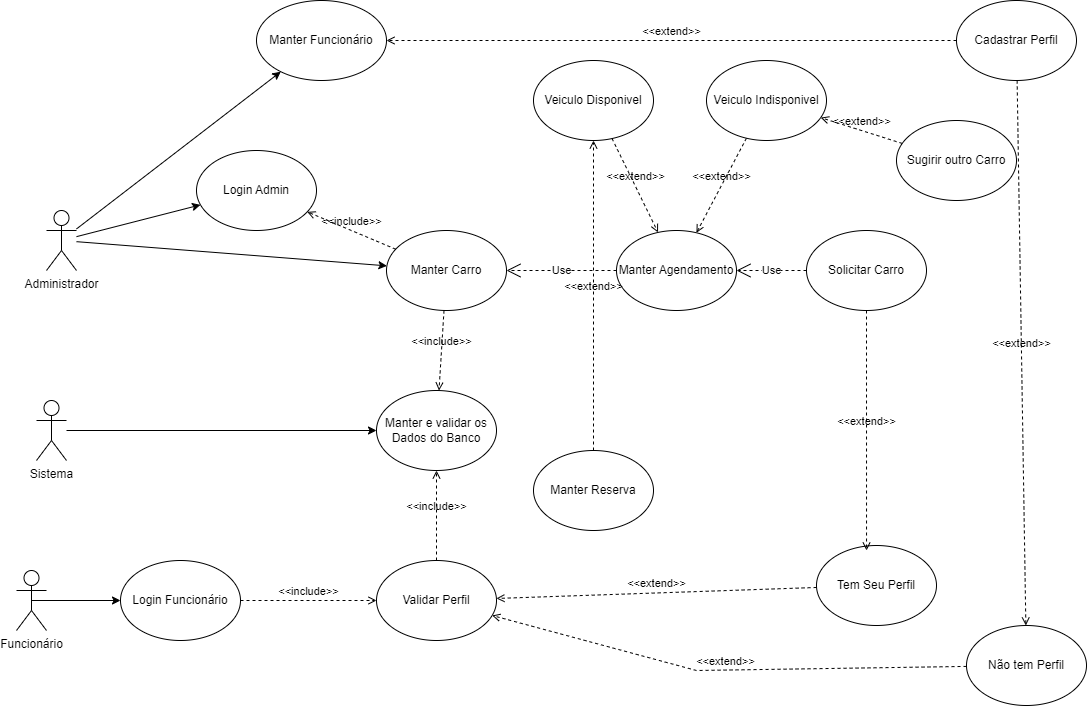

The diagram above was exported from draw.io. Its source (the exported page's mxGraphModel, read from the mxfile embedded in the PNG):
<mxGraphModel dx="1395" dy="763" grid="1" gridSize="10" guides="1" tooltips="1" connect="1" arrows="1" fold="1" page="1" pageScale="1" pageWidth="827" pageHeight="1169" math="0" shadow="0">
  <root>
    <mxCell id="0" />
    <mxCell id="1" parent="0" />
    <mxCell id="j-_dqXIqvLVFG_u3StVl-53" value="Administrador" style="shape=umlActor;verticalLabelPosition=bottom;verticalAlign=top;html=1;outlineConnect=0;" parent="1" vertex="1">
      <mxGeometry x="220" y="210" width="30" height="60" as="geometry" />
    </mxCell>
    <mxCell id="j-_dqXIqvLVFG_u3StVl-54" value="Funcionário" style="shape=umlActor;verticalLabelPosition=bottom;verticalAlign=top;html=1;outlineConnect=0;" parent="1" vertex="1">
      <mxGeometry x="190" y="570" width="30" height="60" as="geometry" />
    </mxCell>
    <mxCell id="j-_dqXIqvLVFG_u3StVl-57" value="Login Admin" style="ellipse;whiteSpace=wrap;html=1;" parent="1" vertex="1">
      <mxGeometry x="370" y="150" width="120" height="80" as="geometry" />
    </mxCell>
    <mxCell id="j-_dqXIqvLVFG_u3StVl-58" value="Login Funcionário" style="ellipse;whiteSpace=wrap;html=1;" parent="1" vertex="1">
      <mxGeometry x="294" y="560" width="120" height="80" as="geometry" />
    </mxCell>
    <mxCell id="j-_dqXIqvLVFG_u3StVl-59" value="" style="endArrow=classic;html=1;rounded=0;exitX=0.5;exitY=0.5;exitDx=0;exitDy=0;exitPerimeter=0;" parent="1" source="j-_dqXIqvLVFG_u3StVl-54" target="j-_dqXIqvLVFG_u3StVl-58" edge="1">
      <mxGeometry width="50" height="50" relative="1" as="geometry">
        <mxPoint x="370" y="570" as="sourcePoint" />
        <mxPoint x="420" y="520" as="targetPoint" />
      </mxGeometry>
    </mxCell>
    <mxCell id="j-_dqXIqvLVFG_u3StVl-60" value="Validar Perfil" style="ellipse;whiteSpace=wrap;html=1;" parent="1" vertex="1">
      <mxGeometry x="550" y="560" width="120" height="80" as="geometry" />
    </mxCell>
    <mxCell id="j-_dqXIqvLVFG_u3StVl-61" value="&amp;lt;&amp;lt;include&amp;gt;&amp;gt;" style="html=1;verticalAlign=bottom;labelBackgroundColor=none;endArrow=open;endFill=0;dashed=1;rounded=0;" parent="1" source="j-_dqXIqvLVFG_u3StVl-58" target="j-_dqXIqvLVFG_u3StVl-60" edge="1">
      <mxGeometry width="160" relative="1" as="geometry">
        <mxPoint x="320" y="550" as="sourcePoint" />
        <mxPoint x="480" y="550" as="targetPoint" />
      </mxGeometry>
    </mxCell>
    <mxCell id="j-_dqXIqvLVFG_u3StVl-62" value="" style="endArrow=classic;html=1;rounded=0;" parent="1" source="j-_dqXIqvLVFG_u3StVl-53" target="j-_dqXIqvLVFG_u3StVl-57" edge="1">
      <mxGeometry width="50" height="50" relative="1" as="geometry">
        <mxPoint x="370" y="570" as="sourcePoint" />
        <mxPoint x="420" y="520" as="targetPoint" />
      </mxGeometry>
    </mxCell>
    <mxCell id="j-_dqXIqvLVFG_u3StVl-64" value="Sistema" style="shape=umlActor;verticalLabelPosition=bottom;verticalAlign=top;html=1;outlineConnect=0;" parent="1" vertex="1">
      <mxGeometry x="210" y="400" width="30" height="60" as="geometry" />
    </mxCell>
    <mxCell id="j-_dqXIqvLVFG_u3StVl-65" value="Manter e validar os Dados do Banco" style="ellipse;whiteSpace=wrap;html=1;" parent="1" vertex="1">
      <mxGeometry x="550" y="390" width="120" height="80" as="geometry" />
    </mxCell>
    <mxCell id="j-_dqXIqvLVFG_u3StVl-67" value="" style="endArrow=classic;html=1;rounded=0;" parent="1" source="j-_dqXIqvLVFG_u3StVl-64" target="j-_dqXIqvLVFG_u3StVl-65" edge="1">
      <mxGeometry width="50" height="50" relative="1" as="geometry">
        <mxPoint x="450" y="570" as="sourcePoint" />
        <mxPoint x="500" y="520" as="targetPoint" />
      </mxGeometry>
    </mxCell>
    <mxCell id="j-_dqXIqvLVFG_u3StVl-68" value="Manter Carro" style="ellipse;whiteSpace=wrap;html=1;" parent="1" vertex="1">
      <mxGeometry x="560" y="230" width="120" height="80" as="geometry" />
    </mxCell>
    <mxCell id="j-_dqXIqvLVFG_u3StVl-72" value="&amp;lt;&amp;lt;include&amp;gt;&amp;gt;" style="html=1;verticalAlign=bottom;labelBackgroundColor=none;endArrow=open;endFill=0;dashed=1;rounded=0;" parent="1" source="j-_dqXIqvLVFG_u3StVl-68" target="j-_dqXIqvLVFG_u3StVl-65" edge="1">
      <mxGeometry width="160" relative="1" as="geometry">
        <mxPoint x="690" y="560" as="sourcePoint" />
        <mxPoint x="850" y="560" as="targetPoint" />
      </mxGeometry>
    </mxCell>
    <mxCell id="j-_dqXIqvLVFG_u3StVl-73" value="&amp;lt;&amp;lt;include&amp;gt;&amp;gt;" style="html=1;verticalAlign=bottom;labelBackgroundColor=none;endArrow=open;endFill=0;dashed=1;rounded=0;" parent="1" source="j-_dqXIqvLVFG_u3StVl-60" target="j-_dqXIqvLVFG_u3StVl-65" edge="1">
      <mxGeometry width="160" relative="1" as="geometry">
        <mxPoint x="690" y="560" as="sourcePoint" />
        <mxPoint x="850" y="560" as="targetPoint" />
      </mxGeometry>
    </mxCell>
    <mxCell id="j-_dqXIqvLVFG_u3StVl-74" value="Tem Seu Perfil" style="ellipse;whiteSpace=wrap;html=1;" parent="1" vertex="1">
      <mxGeometry x="990" y="545" width="120" height="80" as="geometry" />
    </mxCell>
    <mxCell id="j-_dqXIqvLVFG_u3StVl-76" value="&amp;lt;&amp;lt;extend&amp;gt;&amp;gt;" style="html=1;verticalAlign=bottom;labelBackgroundColor=none;endArrow=open;endFill=0;dashed=1;rounded=0;" parent="1" source="j-_dqXIqvLVFG_u3StVl-74" target="j-_dqXIqvLVFG_u3StVl-60" edge="1">
      <mxGeometry width="160" relative="1" as="geometry">
        <mxPoint x="540" y="640" as="sourcePoint" />
        <mxPoint x="700" y="640" as="targetPoint" />
      </mxGeometry>
    </mxCell>
    <mxCell id="j-_dqXIqvLVFG_u3StVl-78" value="Manter Agendamento" style="ellipse;whiteSpace=wrap;html=1;" parent="1" vertex="1">
      <mxGeometry x="790" y="230" width="120" height="80" as="geometry" />
    </mxCell>
    <mxCell id="j-_dqXIqvLVFG_u3StVl-90" value="Manter Funcionário" style="ellipse;whiteSpace=wrap;html=1;" parent="1" vertex="1">
      <mxGeometry x="430" width="130" height="80" as="geometry" />
    </mxCell>
    <mxCell id="j-_dqXIqvLVFG_u3StVl-93" value="" style="endArrow=classic;html=1;rounded=0;" parent="1" source="j-_dqXIqvLVFG_u3StVl-53" target="j-_dqXIqvLVFG_u3StVl-90" edge="1">
      <mxGeometry width="50" height="50" relative="1" as="geometry">
        <mxPoint x="800" y="440" as="sourcePoint" />
        <mxPoint x="850" y="390" as="targetPoint" />
      </mxGeometry>
    </mxCell>
    <mxCell id="j-_dqXIqvLVFG_u3StVl-95" value="" style="endArrow=classic;html=1;rounded=0;" parent="1" source="j-_dqXIqvLVFG_u3StVl-53" target="j-_dqXIqvLVFG_u3StVl-68" edge="1">
      <mxGeometry width="50" height="50" relative="1" as="geometry">
        <mxPoint x="800" y="440" as="sourcePoint" />
        <mxPoint x="850" y="390" as="targetPoint" />
      </mxGeometry>
    </mxCell>
    <mxCell id="j-_dqXIqvLVFG_u3StVl-99" value="&amp;lt;&amp;lt;extend&amp;gt;&amp;gt;" style="html=1;verticalAlign=bottom;labelBackgroundColor=none;endArrow=open;endFill=0;dashed=1;rounded=0;" parent="1" source="j-_dqXIqvLVFG_u3StVl-100" target="j-_dqXIqvLVFG_u3StVl-60" edge="1">
      <mxGeometry width="160" relative="1" as="geometry">
        <mxPoint x="810" y="700" as="sourcePoint" />
        <mxPoint x="910" y="420" as="targetPoint" />
        <Array as="points">
          <mxPoint x="870" y="670" />
        </Array>
      </mxGeometry>
    </mxCell>
    <mxCell id="j-_dqXIqvLVFG_u3StVl-100" value="Não tem Perfil" style="ellipse;whiteSpace=wrap;html=1;" parent="1" vertex="1">
      <mxGeometry x="1140" y="625" width="120" height="80" as="geometry" />
    </mxCell>
    <mxCell id="j-_dqXIqvLVFG_u3StVl-101" value="Cadastrar Perfil" style="ellipse;whiteSpace=wrap;html=1;" parent="1" vertex="1">
      <mxGeometry x="1130" width="120" height="80" as="geometry" />
    </mxCell>
    <mxCell id="j-_dqXIqvLVFG_u3StVl-103" value="&amp;lt;&amp;lt;extend&amp;gt;&amp;gt;" style="html=1;verticalAlign=bottom;labelBackgroundColor=none;endArrow=open;endFill=0;dashed=1;rounded=0;" parent="1" source="j-_dqXIqvLVFG_u3StVl-101" target="j-_dqXIqvLVFG_u3StVl-100" edge="1">
      <mxGeometry width="160" relative="1" as="geometry">
        <mxPoint x="1100" y="660" as="sourcePoint" />
        <mxPoint x="1260" y="660" as="targetPoint" />
      </mxGeometry>
    </mxCell>
    <mxCell id="j-_dqXIqvLVFG_u3StVl-105" value="&amp;lt;&amp;lt;extend&amp;gt;&amp;gt;" style="html=1;verticalAlign=bottom;labelBackgroundColor=none;endArrow=open;endFill=0;dashed=1;rounded=0;" parent="1" source="j-_dqXIqvLVFG_u3StVl-101" target="j-_dqXIqvLVFG_u3StVl-90" edge="1">
      <mxGeometry width="160" relative="1" as="geometry">
        <mxPoint x="750" y="280" as="sourcePoint" />
        <mxPoint x="910" y="280" as="targetPoint" />
        <Array as="points" />
      </mxGeometry>
    </mxCell>
    <mxCell id="WaBMN_BU0_CwO0wK35RJ-2" value="&amp;lt;&amp;lt;include&amp;gt;&amp;gt;" style="html=1;verticalAlign=bottom;labelBackgroundColor=none;endArrow=open;endFill=0;dashed=1;rounded=0;" edge="1" parent="1" source="j-_dqXIqvLVFG_u3StVl-68" target="j-_dqXIqvLVFG_u3StVl-57">
      <mxGeometry width="160" relative="1" as="geometry">
        <mxPoint x="750" y="370" as="sourcePoint" />
        <mxPoint x="910" y="370" as="targetPoint" />
      </mxGeometry>
    </mxCell>
    <mxCell id="WaBMN_BU0_CwO0wK35RJ-3" value="Use" style="endArrow=open;endSize=12;dashed=1;html=1;rounded=0;" edge="1" parent="1" source="j-_dqXIqvLVFG_u3StVl-78" target="j-_dqXIqvLVFG_u3StVl-68">
      <mxGeometry width="160" relative="1" as="geometry">
        <mxPoint x="750" y="370" as="sourcePoint" />
        <mxPoint x="910" y="370" as="targetPoint" />
      </mxGeometry>
    </mxCell>
    <mxCell id="WaBMN_BU0_CwO0wK35RJ-4" value="&amp;lt;&amp;lt;extend&amp;gt;&amp;gt;" style="html=1;verticalAlign=bottom;labelBackgroundColor=none;endArrow=open;endFill=0;dashed=1;rounded=0;entryX=0.417;entryY=0.063;entryDx=0;entryDy=0;entryPerimeter=0;" edge="1" parent="1" source="WaBMN_BU0_CwO0wK35RJ-5" target="j-_dqXIqvLVFG_u3StVl-74">
      <mxGeometry width="160" relative="1" as="geometry">
        <mxPoint x="890" y="500" as="sourcePoint" />
        <mxPoint x="910" y="370" as="targetPoint" />
      </mxGeometry>
    </mxCell>
    <mxCell id="WaBMN_BU0_CwO0wK35RJ-5" value="Solicitar Carro" style="ellipse;whiteSpace=wrap;html=1;" vertex="1" parent="1">
      <mxGeometry x="980" y="230" width="120" height="80" as="geometry" />
    </mxCell>
    <mxCell id="WaBMN_BU0_CwO0wK35RJ-6" value="Use" style="endArrow=open;endSize=12;dashed=1;html=1;rounded=0;" edge="1" parent="1" source="WaBMN_BU0_CwO0wK35RJ-5" target="j-_dqXIqvLVFG_u3StVl-78">
      <mxGeometry width="160" relative="1" as="geometry">
        <mxPoint x="750" y="370" as="sourcePoint" />
        <mxPoint x="910" y="370" as="targetPoint" />
      </mxGeometry>
    </mxCell>
    <mxCell id="WaBMN_BU0_CwO0wK35RJ-7" value="&amp;lt;&amp;lt;extend&amp;gt;&amp;gt;" style="html=1;verticalAlign=bottom;labelBackgroundColor=none;endArrow=open;endFill=0;dashed=1;rounded=0;" edge="1" parent="1" source="WaBMN_BU0_CwO0wK35RJ-9" target="j-_dqXIqvLVFG_u3StVl-78">
      <mxGeometry width="160" relative="1" as="geometry">
        <mxPoint x="1000" y="200" as="sourcePoint" />
        <mxPoint x="940" y="190" as="targetPoint" />
      </mxGeometry>
    </mxCell>
    <mxCell id="WaBMN_BU0_CwO0wK35RJ-8" value="Veiculo Disponivel" style="ellipse;whiteSpace=wrap;html=1;" vertex="1" parent="1">
      <mxGeometry x="707" y="60" width="120" height="80" as="geometry" />
    </mxCell>
    <mxCell id="WaBMN_BU0_CwO0wK35RJ-9" value="Veiculo Indisponivel" style="ellipse;whiteSpace=wrap;html=1;" vertex="1" parent="1">
      <mxGeometry x="880" y="60" width="120" height="80" as="geometry" />
    </mxCell>
    <mxCell id="WaBMN_BU0_CwO0wK35RJ-10" value="&amp;lt;&amp;lt;extend&amp;gt;&amp;gt;" style="html=1;verticalAlign=bottom;labelBackgroundColor=none;endArrow=open;endFill=0;dashed=1;rounded=0;" edge="1" parent="1" source="WaBMN_BU0_CwO0wK35RJ-8" target="j-_dqXIqvLVFG_u3StVl-78">
      <mxGeometry width="160" relative="1" as="geometry">
        <mxPoint x="750" y="370" as="sourcePoint" />
        <mxPoint x="910" y="370" as="targetPoint" />
      </mxGeometry>
    </mxCell>
    <mxCell id="WaBMN_BU0_CwO0wK35RJ-12" value="Manter Reserva" style="ellipse;whiteSpace=wrap;html=1;" vertex="1" parent="1">
      <mxGeometry x="707" y="450" width="120" height="80" as="geometry" />
    </mxCell>
    <mxCell id="WaBMN_BU0_CwO0wK35RJ-13" value="&amp;lt;&amp;lt;extend&amp;gt;&amp;gt;" style="html=1;verticalAlign=bottom;labelBackgroundColor=none;endArrow=open;endFill=0;dashed=1;rounded=0;" edge="1" parent="1" source="WaBMN_BU0_CwO0wK35RJ-12" target="WaBMN_BU0_CwO0wK35RJ-8">
      <mxGeometry width="160" relative="1" as="geometry">
        <mxPoint x="750" y="340" as="sourcePoint" />
        <mxPoint x="910" y="370" as="targetPoint" />
      </mxGeometry>
    </mxCell>
    <mxCell id="WaBMN_BU0_CwO0wK35RJ-14" value="Sugirir outro Carro" style="ellipse;whiteSpace=wrap;html=1;" vertex="1" parent="1">
      <mxGeometry x="1070" y="120" width="120" height="80" as="geometry" />
    </mxCell>
    <mxCell id="WaBMN_BU0_CwO0wK35RJ-15" value="&amp;lt;&amp;lt;extend&amp;gt;&amp;gt;" style="html=1;verticalAlign=bottom;labelBackgroundColor=none;endArrow=open;endFill=0;dashed=1;rounded=0;" edge="1" parent="1" source="WaBMN_BU0_CwO0wK35RJ-14" target="WaBMN_BU0_CwO0wK35RJ-9">
      <mxGeometry width="160" relative="1" as="geometry">
        <mxPoint x="960" y="320" as="sourcePoint" />
        <mxPoint x="910" y="370" as="targetPoint" />
      </mxGeometry>
    </mxCell>
  </root>
</mxGraphModel>